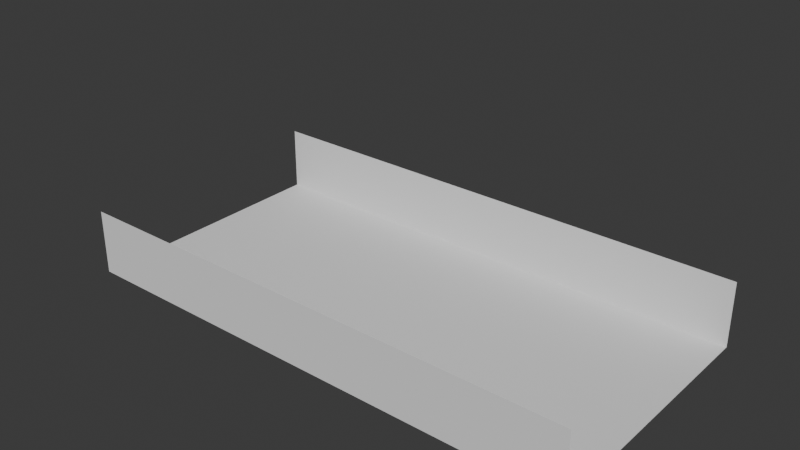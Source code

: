 # Source: hard.blend  (saved by Blender 4.3.32; exported with 4.5.12 LTS)
import bpy
from mathutils import Matrix  # noqa: F401  (used for matrix-valued properties, if any)

bpy.ops.wm.read_factory_settings(use_empty=True)
scene = bpy.context.scene
scene.name = 'Scene'

# ---- collections
col_scene = bpy.data.collections.new('scene'); scene.collection.children.link(col_scene)
col_lights = bpy.data.collections.new('lights'); scene.collection.children.link(col_lights)

# ---- node groups
ng_smooth_by_angle_001 = bpy.data.node_groups.new('Smooth by Angle.001', 'GeometryNodeTree')
_s = ng_smooth_by_angle_001.interface.new_socket(name='Mesh', in_out='OUTPUT', socket_type='NodeSocketGeometry')
_s = ng_smooth_by_angle_001.interface.new_socket(name='Mesh', in_out='INPUT', socket_type='NodeSocketGeometry')
_s = ng_smooth_by_angle_001.interface.new_socket(name='Angle', in_out='INPUT', socket_type='NodeSocketFloat')
_s.subtype = 'ANGLE'
_s.default_value = 0.5236
_s.min_value = 0.0
_s.max_value = 3.142
_s.description = 'Maximum face angle for smooth edges'
_s = ng_smooth_by_angle_001.interface.new_socket(name='Ignore Sharpness', in_out='INPUT', socket_type='NodeSocketBool')
_s.force_non_field = True
ng_smooth_by_angle_001.description = 'Set the sharpness of mesh edges based on the angle between the neighboring faces'
ng_smooth_by_angle_001.is_modifier = True
_N = ng_smooth_by_angle_001.nodes; _L = ng_smooth_by_angle_001.links
n0 = _N.new('GeometryNodeSetShadeSmooth'); n0.name = 'Set Shade Smooth'; n0.location = (120, -80)
n0.domain = 'EDGE'
n1 = _N.new('GeometryNodeSetShadeSmooth'); n1.name = 'Set Shade Smooth.001'; n1.location = (300, -80)
n2 = _N.new('NodeGroupOutput'); n2.name = 'Group Output'; n2.location = (480, -80)
n3 = _N.new('GeometryNodeInputMeshEdgeAngle'); n3.name = 'Edge Angle'; n3.location = (-440, -240)
n4 = _N.new('NodeGroupInput'); n4.name = 'Group Input'; n4.location = (-80, -80)
n5 = _N.new('GeometryNodeInputEdgeSmooth'); n5.name = 'Is Edge Smooth'; n5.location = (-260, -120)
n6 = _N.new('GeometryNodeInputShadeSmooth'); n6.name = 'Is Shade Smooth'; n6.location = (-440, -397)
n7 = _N.new('FunctionNodeCompare'); n7.name = 'Compare'; n7.location = (-260, -260)
n7.operation = 'LESS_EQUAL'
n7.inputs[6].default_value = (0.0, 0.0, 0.0, 0.0)
n7.inputs[7].default_value = (0.0, 0.0, 0.0, 0.0)
n8 = _N.new('FunctionNodeBooleanMath'); n8.name = 'Boolean Math.001'; n8.location = (-80, -260)
n9 = _N.new('NodeGroupInput'); n9.name = 'Group Input.001'; n9.location = (-440, -329)
n10 = _N.new('NodeGroupInput'); n10.name = 'Group Input.002'; n10.location = (-259, -189)
n11 = _N.new('FunctionNodeBooleanMath'); n11.name = 'Boolean Math'; n11.location = (-80, -149)
n11.operation = 'OR'
n12 = _N.new('FunctionNodeBooleanMath'); n12.name = 'Boolean Math.002'; n12.location = (-260, -380)
n12.operation = 'OR'
n13 = _N.new('NodeGroupInput'); n13.name = 'Group Input.003'; n13.location = (-440, -460)
_L.new(n3.outputs[0], n7.inputs[0])
_L.new(n1.outputs[0], n2.inputs[0])
_L.new(n9.outputs[1], n7.inputs[1])
_L.new(n7.outputs[0], n8.inputs[0])
_L.new(n4.outputs[0], n0.inputs[0])
_L.new(n0.outputs[0], n1.inputs[0])
_L.new(n8.outputs[0], n0.inputs[2])
_L.new(n10.outputs[2], n11.inputs[1])
_L.new(n5.outputs[0], n11.inputs[0])
_L.new(n11.outputs[0], n0.inputs[1])
_L.new(n13.outputs[2], n12.inputs[1])
_L.new(n6.outputs[0], n12.inputs[0])
_L.new(n12.outputs[0], n8.inputs[1])
n2.is_active_output = True
ng_reset_smooth_001 = bpy.data.node_groups.new('Reset Smooth.001', 'GeometryNodeTree')
_s = ng_reset_smooth_001.interface.new_socket(name='Output', in_out='OUTPUT', socket_type='NodeSocketGeometry')
_s = ng_reset_smooth_001.interface.new_socket(name='Geometry', in_out='INPUT', socket_type='NodeSocketGeometry')
_s = ng_reset_smooth_001.interface.new_socket(name='Smooth Angle', in_out='INPUT', socket_type='NodeSocketFloat')
_s.subtype = 'ANGLE'
_s.default_value = 0.5236
_s.min_value = 0.0
_s.max_value = 3.142
_s = ng_reset_smooth_001.interface.new_socket(name='Smooth', in_out='INPUT', socket_type='NodeSocketBool')
_N = ng_reset_smooth_001.nodes; _L = ng_reset_smooth_001.links
n0 = _N.new('NodeGroupOutput'); n0.name = 'Group Output'; n0.location = (412, 18)
n1 = _N.new('NodeGroupInput'); n1.name = 'Group Input'; n1.location = (-392, -59)
n2 = _N.new('GeometryNodeGroup'); n2.name = 'Group.006'; n2.location = (15, 18)
n2.node_tree = ng_smooth_by_angle_001
n3 = _N.new('GeometryNodeSetShadeSmooth'); n3.name = 'Set Shade Smooth'; n3.location = (-188, 159)
n3.inputs[2].default_value = False
n4 = _N.new('GeometryNodeSwitch'); n4.name = 'Switch'; n4.location = (221, 18)
n5 = _N.new('NodeReroute'); n5.name = 'Reroute'; n5.location = (155, -138)
n5.width = 16
n5.socket_idname = 'NodeSocketBool'
n6 = _N.new('NodeReroute'); n6.name = 'Reroute.001'; n6.location = (-188, -59)
n6.width = 16
n6.socket_idname = 'NodeSocketFloatAngle'
n7 = _N.new('NodeReroute'); n7.name = 'Reroute.002'; n7.location = (-188, -81)
n7.width = 16
n7.socket_idname = 'NodeSocketBool'
n8 = _N.new('NodeReroute'); n8.name = 'Reroute.003'; n8.location = (155, 124)
n8.width = 16
n8.socket_idname = 'NodeSocketGeometry'
_L.new(n3.outputs[0], n2.inputs[0])
_L.new(n1.outputs[0], n3.inputs[0])
_L.new(n4.outputs[0], n0.inputs[0])
_L.new(n2.outputs[0], n4.inputs[2])
_L.new(n1.outputs[2], n5.inputs[0])
_L.new(n5.outputs[0], n4.inputs[0])
_L.new(n1.outputs[1], n6.inputs[0])
_L.new(n6.outputs[0], n2.inputs[1])
_L.new(n1.outputs[2], n7.inputs[0])
_L.new(n7.outputs[0], n2.inputs[2])
_L.new(n3.outputs[0], n8.inputs[0])
_L.new(n8.outputs[0], n4.inputs[1])
n0.is_active_output = True
ng_set_joined_material_index_001 = bpy.data.node_groups.new('Set Joined Material Index.001', 'GeometryNodeTree')
_s = ng_set_joined_material_index_001.interface.new_socket(name='Geometry', in_out='OUTPUT', socket_type='NodeSocketGeometry')
_s = ng_set_joined_material_index_001.interface.new_socket(name='Base', in_out='INPUT', socket_type='NodeSocketGeometry')
_s = ng_set_joined_material_index_001.interface.new_socket(name='Main', in_out='INPUT', socket_type='NodeSocketGeometry')
_N = ng_set_joined_material_index_001.nodes; _L = ng_set_joined_material_index_001.links
n0 = _N.new('NodeGroupOutput'); n0.name = 'Group Output'; n0.location = (622, 64)
n1 = _N.new('NodeGroupInput'); n1.name = 'Group Input'; n1.location = (-585, 231)
n2 = _N.new('GeometryNodeDeleteGeometry'); n2.name = 'Delete Geometry'; n2.location = (-377, 77)
n3 = _N.new('GeometryNodeInputIndex'); n3.name = 'Index'; n3.location = (-781, 77)
n4 = _N.new('FunctionNodeCompare'); n4.name = 'Compare'; n4.location = (-585, 77)
n4.data_type = 'INT'
n5 = _N.new('GeometryNodeSetMaterialIndex'); n5.name = 'Set Material Index'; n5.location = (222, 231)
n5.inputs[2].default_value = 1
n6 = _N.new('GeometryNodeJoinGeometry'); n6.name = 'Join Geometry'; n6.location = (31, 231)
n7 = _N.new('GeometryNodeDeleteGeometry'); n7.name = 'Delete Geometry.001'; n7.location = (431, 64)
n8 = _N.new('GeometryNodeCaptureAttribute'); n8.name = 'Capture Attribute'; n8.location = (-178, -19)
n8.capture_items.clear()
n9 = _N.new('FunctionNodeInputBool'); n9.name = 'Boolean'; n9.location = (-377, -116)
n9.boolean = True
n9.outputs[0].default_value = False
n10 = _N.new('NodeReroute'); n10.name = 'Reroute.001'; n10.location = (97, -64)
n10.width = 16
n10.socket_idname = 'NodeSocketBool'
_L.new(n4.outputs[0], n2.inputs[1])
_L.new(n3.outputs[0], n4.inputs[2])
_L.new(n5.outputs[0], n7.inputs[0])
_L.new(n1.outputs[0], n2.inputs[0])
_L.new(n6.outputs[0], n5.inputs[0])
_L.new(n7.outputs[0], n0.inputs[0])
_L.new(n2.outputs[0], n8.inputs[0])
_L.new(n9.outputs[0], n8.inputs[1])
_L.new(n8.outputs[0], n6.inputs[0])
_L.new(n1.outputs[1], n6.inputs[0])
_L.new(n8.outputs[1], n10.inputs[0])
_L.new(n10.outputs[0], n7.inputs[1])
n0.is_active_output = True
ng_split_by_uvisland = bpy.data.node_groups.new('Split By UVIsland', 'GeometryNodeTree')
_s = ng_split_by_uvisland.interface.new_socket(name='Geometry', in_out='OUTPUT', socket_type='NodeSocketGeometry')
_s = ng_split_by_uvisland.interface.new_socket(name='Geometry', in_out='INPUT', socket_type='NodeSocketGeometry')
_s = ng_split_by_uvisland.interface.new_socket(name='UVMap', in_out='INPUT', socket_type='NodeSocketVector')
_s.default_attribute_name = 'UV'
_s = ng_split_by_uvisland.interface.new_socket(name='Unwrap', in_out='INPUT', socket_type='NodeSocketBool')
_s = ng_split_by_uvisland.interface.new_socket(name='Epsilon', in_out='INPUT', socket_type='NodeSocketFloat')
_s.default_value = 0.001
_s.min_value = -1e+04
_s.max_value = 1e+04
ng_split_by_uvisland.is_modifier = True
_N = ng_split_by_uvisland.nodes; _L = ng_split_by_uvisland.links
n0 = _N.new('NodeGroupInput'); n0.name = 'Group Input'; n0.location = (-469, -244)
n1 = _N.new('NodeGroupOutput'); n1.name = 'Group Output'; n1.location = (812, -131)
n2 = _N.new('GeometryNodeSplitEdges'); n2.name = 'Split Edges'; n2.location = (220, -231)
n3 = _N.new('GeometryNodeSetPosition'); n3.name = 'Set Position'; n3.location = (419, -108)
n4 = _N.new('GeometryNodeSwitch'); n4.name = 'Switch'; n4.location = (622, -131)
n5 = _N.new('NodeGroupInput'); n5.name = 'Group Input.001'; n5.location = (221, 5)
n6 = _N.new('GeometryNodeCaptureAttribute'); n6.name = 'Capture Attribute'; n6.location = (-277, -404)
n6.capture_items.clear()
n6.domain = 'EDGE'
n7 = _N.new('GeometryNodeInputIndex'); n7.name = 'Index'; n7.location = (-477, -451)
n8 = _N.new('NodeReroute'); n8.name = 'Reroute'; n8.location = (485, -50)
n8.width = 16
n8.socket_idname = 'NodeSocketBool'
n9 = _N.new('NodeReroute'); n9.name = 'Reroute.001'; n9.location = (559, -50)
n9.width = 16
n9.socket_idname = 'NodeSocketBool'
n10 = _N.new('GeometryNodeCornersOfEdge'); n10.name = 'Corners of Edge'; n10.location = (135, -413)
n11 = _N.new('GeometryNodeCornersOfEdge'); n11.name = 'Corners of Edge.001'; n11.location = (132, -581)
n11.inputs[2].default_value = 1
n12 = _N.new('NodeReroute'); n12.name = 'Reroute.004'; n12.location = (-50, -587)
n12.width = 16
n12.socket_idname = 'NodeSocketInt'
n13 = _N.new('GeometryNodeOffsetCornerInFace'); n13.name = 'Offset Corner in Face'; n13.location = (351, -434)
n13.inputs[1].default_value = 1
n14 = _N.new('GeometryNodeCornersOfEdge'); n14.name = 'Corners of Edge.002'; n14.location = (131, -836)
n14.inputs[2].default_value = 1
n15 = _N.new('GeometryNodeCornersOfEdge'); n15.name = 'Corners of Edge.003'; n15.location = (128, -1004)
n16 = _N.new('GeometryNodeOffsetCornerInFace'); n16.name = 'Offset Corner in Face.001'; n16.location = (311, -837)
n16.inputs[1].default_value = 1
n17 = _N.new('NodeReroute'); n17.name = 'Reroute.005'; n17.location = (-57, -967)
n17.width = 16
n17.socket_idname = 'NodeSocketInt'
n18 = _N.new('GeometryNodeSampleIndex'); n18.name = 'Sample Index'; n18.location = (544, -451)
n18.data_type = 'FLOAT_VECTOR'
n18.domain = 'CORNER'
n19 = _N.new('GeometryNodeSampleIndex'); n19.name = 'Sample Index.001'; n19.location = (547, -675)
n19.data_type = 'FLOAT_VECTOR'
n19.domain = 'CORNER'
n20 = _N.new('NodeReroute'); n20.name = 'Reroute.006'; n20.location = (473, -693)
n20.width = 16
n20.socket_idname = 'NodeSocketGeometry'
n21 = _N.new('GeometryNodeSampleIndex'); n21.name = 'Sample Index.002'; n21.location = (544, -876)
n21.data_type = 'FLOAT_VECTOR'
n21.domain = 'CORNER'
n22 = _N.new('GeometryNodeSampleIndex'); n22.name = 'Sample Index.003'; n22.location = (544, -1074)
n22.data_type = 'FLOAT_VECTOR'
n22.domain = 'CORNER'
n23 = _N.new('NodeReroute'); n23.name = 'Reroute.007'; n23.location = (511, -1099)
n23.width = 16
n23.socket_idname = 'NodeSocketGeometry'
n24 = _N.new('FunctionNodeCompare'); n24.name = 'Compare'; n24.location = (765, -474)
n24.operation = 'NOT_EQUAL'
n24.data_type = 'VECTOR'
n25 = _N.new('FunctionNodeCompare'); n25.name = 'Compare.001'; n25.location = (838, -826)
n25.operation = 'NOT_EQUAL'
n25.data_type = 'VECTOR'
n26 = _N.new('NodeGroupInput'); n26.name = 'Group Input.002'; n26.location = (837, -673)
n27 = _N.new('FunctionNodeBooleanMath'); n27.name = 'Boolean Math'; n27.location = (1146, -673)
n27.operation = 'OR'
_L.new(n4.outputs[0], n1.inputs[0])
_L.new(n2.outputs[0], n3.inputs[0])
_L.new(n5.outputs[1], n3.inputs[2])
_L.new(n7.outputs[0], n6.inputs[1])
_L.new(n0.outputs[0], n6.inputs[0])
_L.new(n6.outputs[0], n2.inputs[0])
_L.new(n5.outputs[2], n8.inputs[0])
_L.new(n8.outputs[0], n9.inputs[0])
_L.new(n9.outputs[0], n4.inputs[0])
_L.new(n12.outputs[0], n10.inputs[0])
_L.new(n6.outputs[1], n12.inputs[0])
_L.new(n12.outputs[0], n11.inputs[0])
_L.new(n10.outputs[0], n13.inputs[0])
_L.new(n14.outputs[0], n16.inputs[0])
_L.new(n17.outputs[0], n14.inputs[0])
_L.new(n17.outputs[0], n15.inputs[0])
_L.new(n12.outputs[0], n17.inputs[0])
_L.new(n13.outputs[0], n18.inputs[2])
_L.new(n20.outputs[0], n18.inputs[0])
_L.new(n20.outputs[0], n19.inputs[0])
_L.new(n6.outputs[0], n20.inputs[0])
_L.new(n23.outputs[0], n21.inputs[0])
_L.new(n23.outputs[0], n22.inputs[0])
_L.new(n20.outputs[0], n23.inputs[0])
_L.new(n0.outputs[1], n18.inputs[1])
_L.new(n11.outputs[0], n19.inputs[2])
_L.new(n16.outputs[0], n21.inputs[2])
_L.new(n15.outputs[0], n22.inputs[2])
_L.new(n0.outputs[1], n19.inputs[1])
_L.new(n0.outputs[1], n21.inputs[1])
_L.new(n0.outputs[1], n22.inputs[1])
_L.new(n18.outputs[0], n24.inputs[4])
_L.new(n19.outputs[0], n24.inputs[5])
_L.new(n21.outputs[0], n25.inputs[4])
_L.new(n22.outputs[0], n25.inputs[5])
_L.new(n26.outputs[3], n24.inputs[12])
_L.new(n26.outputs[3], n25.inputs[12])
_L.new(n24.outputs[0], n27.inputs[0])
_L.new(n25.outputs[0], n27.inputs[1])
_L.new(n27.outputs[0], n2.inputs[1])
_L.new(n3.outputs[0], n4.inputs[2])
_L.new(n2.outputs[0], n4.inputs[1])
n1.is_active_output = True
ng_uv_rotate_and_scale = bpy.data.node_groups.new('UV Rotate And Scale', 'GeometryNodeTree')
_s = ng_uv_rotate_and_scale.interface.new_socket(name='Vector', in_out='OUTPUT', socket_type='NodeSocketVector')
_s = ng_uv_rotate_and_scale.interface.new_socket(name='Vector', in_out='INPUT', socket_type='NodeSocketVector')
_s.min_value = 0.0
_s.max_value = 1.0
_s.hide_value = True
_s = ng_uv_rotate_and_scale.interface.new_socket(name='Scale', in_out='INPUT', socket_type='NodeSocketFloat')
_s.default_value = 1.0
_s.min_value = -1e+04
_s.max_value = 1e+04
_s = ng_uv_rotate_and_scale.interface.new_socket(name='Angle', in_out='INPUT', socket_type='NodeSocketFloat')
_s.subtype = 'ANGLE'
_s.default_value = 0.7854
_N = ng_uv_rotate_and_scale.nodes; _L = ng_uv_rotate_and_scale.links
n0 = _N.new('NodeGroupOutput'); n0.name = 'Group Output'; n0.location = (532, 11)
n1 = _N.new('NodeGroupInput'); n1.name = 'Group Input'; n1.location = (-466, 163)
n2 = _N.new('ShaderNodeVectorRotate'); n2.name = 'Vector Rotate'; n2.location = (-267, 343)
n3 = _N.new('ShaderNodeVectorMath'); n3.name = 'Vector Math'; n3.location = (141, 96)
n3.operation = 'SCALE'
n4 = _N.new('ShaderNodeVectorMath'); n4.name = 'Vector Math.001'; n4.location = (-58, 156)
n4.operation = 'SUBTRACT'
n5 = _N.new('ShaderNodeVectorMath'); n5.name = 'Vector Math.002'; n5.location = (342, 11)
n6 = _N.new('FunctionNodeInputVector'); n6.name = 'Vector'; n6.location = (-267, -75)
n6.vector = (0.5, 0.5, 0.5)
n6.outputs[0].default_value = (0.0, 0.0, 0.0)
n7 = _N.new('NodeReroute'); n7.name = 'Reroute'; n7.location = (-201, -10)
n7.width = 16
n7.socket_idname = 'NodeSocketFloat'
n8 = _N.new('NodeReroute'); n8.name = 'Reroute.001'; n8.location = (8, -97)
n8.width = 16
n8.socket_idname = 'NodeSocketVector'
_L.new(n6.outputs[0], n4.inputs[1])
_L.new(n4.outputs[0], n3.inputs[0])
_L.new(n3.outputs[0], n5.inputs[0])
_L.new(n2.outputs[0], n4.inputs[0])
_L.new(n1.outputs[0], n2.inputs[0])
_L.new(n5.outputs[0], n0.inputs[0])
_L.new(n1.outputs[2], n2.inputs[3])
_L.new(n1.outputs[1], n7.inputs[0])
_L.new(n7.outputs[0], n3.inputs[3])
_L.new(n6.outputs[0], n8.inputs[0])
_L.new(n8.outputs[0], n5.inputs[1])
n0.is_active_output = True
ng_modernprimitive_cube_0011 = bpy.data.node_groups.new('[ModernPrimitive]Cube_0011', 'GeometryNodeTree')
_s = ng_modernprimitive_cube_0011.interface.new_socket(name='Geometry', in_out='OUTPUT', socket_type='NodeSocketGeometry')
_s = ng_modernprimitive_cube_0011.interface.new_socket(name='Geometry', in_out='INPUT', socket_type='NodeSocketGeometry')
_s = ng_modernprimitive_cube_0011.interface.new_socket(name='Size X', in_out='INPUT', socket_type='NodeSocketFloat')
_s.subtype = 'DISTANCE'
_s.default_value = 1.0
_s.min_value = 1e-05
_s.max_value = 1e+05
_s.force_non_field = True
_s = ng_modernprimitive_cube_0011.interface.new_socket(name='Size Y', in_out='INPUT', socket_type='NodeSocketFloat')
_s.subtype = 'DISTANCE'
_s.default_value = 1.0
_s.min_value = 1e-05
_s.max_value = 1e+05
_s.force_non_field = True
_s = ng_modernprimitive_cube_0011.interface.new_socket(name='Size Z', in_out='INPUT', socket_type='NodeSocketFloat')
_s.subtype = 'DISTANCE'
_s.default_value = 1.0
_s.min_value = 1e-05
_s.max_value = 1e+05
_s.force_non_field = True
_s = ng_modernprimitive_cube_0011.interface.new_socket(name='Division X', in_out='INPUT', socket_type='NodeSocketInt')
_s.default_value = 2
_s.min_value = 2
_s.max_value = 1000
_s.force_non_field = True
_s = ng_modernprimitive_cube_0011.interface.new_socket(name='Division Y', in_out='INPUT', socket_type='NodeSocketInt')
_s.default_value = 2
_s.min_value = 2
_s.max_value = 1000
_s.force_non_field = True
_s = ng_modernprimitive_cube_0011.interface.new_socket(name='Division Z', in_out='INPUT', socket_type='NodeSocketInt')
_s.default_value = 2
_s.min_value = 2
_s.max_value = 1000
_s.force_non_field = True
_s = ng_modernprimitive_cube_0011.interface.new_socket(name='Global Division', in_out='INPUT', socket_type='NodeSocketFloat')
_s.default_value = 1.0
_s.min_value = 1.0
_s.max_value = 1000.0
_s.force_non_field = True
ng_modernprimitive_cube_0011.interface.new_panel('Smooth')
_s = ng_modernprimitive_cube_0011.interface.new_socket(name='Smooth Angle', in_out='INPUT', socket_type='NodeSocketFloat')
_s.subtype = 'ANGLE'
_s.default_value = 0.5236
_s.min_value = 0.0
_s.max_value = 3.142
_s.force_non_field = True
_s = ng_modernprimitive_cube_0011.interface.new_socket(name='Smooth', in_out='INPUT', socket_type='NodeSocketBool')
_s.force_non_field = True
ng_modernprimitive_cube_0011.interface.new_panel('UV')
_s = ng_modernprimitive_cube_0011.interface.new_socket(name='UV Type', in_out='INPUT', socket_type='NodeSocketMenu')
_s.default_value = 'Simple'
_s.force_non_field = True
_s = ng_modernprimitive_cube_0011.interface.new_socket(name='UV Name', in_out='INPUT', socket_type='NodeSocketString')
_s.default_value = 'UVMap'
_s = ng_modernprimitive_cube_0011.interface.new_socket(name='Rotate 45 Degree', in_out='INPUT', socket_type='NodeSocketBool')
_s.force_non_field = True
ng_modernprimitive_cube_0011.is_modifier = True
_N = ng_modernprimitive_cube_0011.nodes; _L = ng_modernprimitive_cube_0011.links
n0 = _N.new('NodeGroupInput'); n0.name = 'Group Input'; n0.location = (29, -96)
n1 = _N.new('NodeGroupOutput'); n1.name = 'Group Output'; n1.location = (2236, -232)
n2 = _N.new('GeometryNodeMeshCube'); n2.name = 'Cube'; n2.location = (724, -156)
n3 = _N.new('GeometryNodeGizmoLinear'); n3.name = 'Linear Gizmo'; n3.location = (487, -62)
n3.label = 'Size X'
n3.color_id = 'X'
n3.draw_style = 'BOX'
n3.inputs[2].default_value = (1.0, 0.0, 0.0)
n4 = _N.new('ShaderNodeCombineXYZ'); n4.name = 'Combine XYZ.001'; n4.location = (249, -110)
n4.label = '(X, 0, 0)'
n4.hide = True
n5 = _N.new('GeometryNodeGizmoLinear'); n5.name = 'Linear Gizmo.001'; n5.location = (445, -66)
n5.label = 'Size Y'
n5.color_id = 'Y'
n5.draw_style = 'BOX'
n5.inputs[2].default_value = (0.0, 1.0, 0.0)
n6 = _N.new('ShaderNodeCombineXYZ'); n6.name = 'Combine XYZ.002'; n6.location = (229, -129)
n6.label = '(0, Y, 0)'
n6.hide = True
n7 = _N.new('ShaderNodeCombineXYZ'); n7.name = 'Combine XYZ.003'; n7.location = (258, -149)
n7.hide = True
n8 = _N.new('ShaderNodeVectorMath'); n8.name = 'Vector Math'; n8.location = (487, -149)
n8.label = 'x2'
n8.hide = True
n8.operation = 'MULTIPLY'
n8.inputs[1].default_value = (2.0, 2.0, 2.0)
n9 = _N.new('GeometryNodeGizmoLinear'); n9.name = 'Linear Gizmo.002'; n9.location = (531, -59)
n9.label = 'Size Z'
n9.color_id = 'Z'
n9.draw_style = 'BOX'
n10 = _N.new('ShaderNodeCombineXYZ'); n10.name = 'Combine XYZ.004'; n10.location = (333, -219)
n10.label = '(0, 0, Z)'
n10.hide = True
n11 = _N.new('NodeFrame'); n11.name = 'Frame.001'; n11.location = (-335, 305)
n11.label = 'Gizmo X'
n11.width = 657
n11.label_size = 33
n12 = _N.new('NodeFrame'); n12.name = 'Frame.002'; n12.location = (-970, 271)
n12.label = 'Gizmo Y'
n12.width = 617
n12.label_size = 36
n13 = _N.new('NodeFrame'); n13.name = 'Frame.003'; n13.location = (-974, -347)
n13.label = 'Gizmo Z'
n13.width = 700
n13.label_size = 35
n14 = _N.new('NodeGroupInput'); n14.name = 'Group Input.001'; n14.location = (29, -149)
n15 = _N.new('NodeFrame'); n15.name = 'Frame'; n15.location = (-1250, 1609)
n15.label = 'Make Cube'
n15.width = 2406
n15.label_size = 35
n16 = _N.new('NodeGroupInput'); n16.name = 'Group Input.002'; n16.location = (29, -85)
n17 = _N.new('NodeReroute'); n17.name = 'Reroute'; n17.location = (258, -62)
n17.width = 16
n17.socket_idname = 'NodeSocketFloatDistance'
n18 = _N.new('NodeGroupInput'); n18.name = 'Group Input.003'; n18.location = (29, -95)
n19 = _N.new('NodeReroute'); n19.name = 'Reroute.002'; n19.location = (295, -66)
n19.width = 16
n19.socket_idname = 'NodeSocketFloatDistance'
n20 = _N.new('NodeReroute'); n20.name = 'Reroute.003'; n20.location = (369, -66)
n20.width = 16
n20.socket_idname = 'NodeSocketFloatDistance'
n21 = _N.new('GeometryNodeGizmoDial'); n21.name = 'Dial Gizmo'; n21.location = (718, -65)
n21.label = 'Global Division'
n21.color_id = 'SECONDARY'
n21.inputs[2].default_value = (1.0, 1.0, -1.0)
n21.inputs[4].default_value = 0.5
n22 = _N.new('NodeGroupInput'); n22.name = 'Group Input.004'; n22.location = (30, -109)
n23 = _N.new('ShaderNodeCombineXYZ'); n23.name = 'Combine XYZ.005'; n23.location = (489, -65)
n23.label = '(0, 0, Z)'
n24 = _N.new('NodeFrame'); n24.name = 'Frame.004'; n24.location = (-1010, -1073)
n24.label = 'Global Division'
n24.width = 887
n24.label_size = 36
n25 = _N.new('ShaderNodeMath'); n25.name = 'Math'; n25.location = (347, -208)
n25.label = 'x GlobalDivision'
n25.hide = True
n25.operation = 'MULTIPLY'
n26 = _N.new('ShaderNodeMath'); n26.name = 'Math.003'; n26.location = (510, -210)
n26.label = 'clamp'
n26.hide = True
n26.operation = 'MAXIMUM'
n26.inputs[1].default_value = 2.0
n27 = _N.new('ShaderNodeMath'); n27.name = 'Math.004'; n27.location = (342, -273)
n27.label = 'x GlobalDivision'
n27.hide = True
n27.operation = 'MULTIPLY'
n28 = _N.new('ShaderNodeMath'); n28.name = 'Math.005'; n28.location = (338, -337)
n28.label = 'x GlobalDivision'
n28.hide = True
n28.operation = 'MULTIPLY'
n29 = _N.new('ShaderNodeMath'); n29.name = 'Math.006'; n29.location = (516, -281)
n29.label = 'clamp'
n29.hide = True
n29.operation = 'MAXIMUM'
n29.inputs[1].default_value = 2.0
n30 = _N.new('ShaderNodeMath'); n30.name = 'Math.007'; n30.location = (510, -334)
n30.label = 'clamp'
n30.hide = True
n30.operation = 'MAXIMUM'
n30.inputs[1].default_value = 2.0
n31 = _N.new('GeometryNodeGizmoDial'); n31.name = 'Dial Gizmo.001'; n31.location = (486, -315)
n31.label = 'Division X'
n31.color_id = 'X'
n31.inputs[2].default_value = (-1.0, 0.0, 0.0)
n31.inputs[4].default_value = 0.5
n32 = _N.new('GeometryNodeGizmoDial'); n32.name = 'Dial Gizmo.002'; n32.location = (529, -299)
n32.label = 'Division Z'
n32.color_id = 'Z'
n32.inputs[2].default_value = (0.0, 0.0, -1.0)
n32.inputs[4].default_value = 0.5
n33 = _N.new('ShaderNodeMath'); n33.name = 'Math.010'; n33.location = (260, -122)
n33.label = 'x -1'
n33.hide = True
n33.operation = 'MULTIPLY'
n33.inputs[1].default_value = -1.0
n34 = _N.new('ShaderNodeMath'); n34.name = 'Math.011'; n34.location = (260, -65)
n34.label = 'x -1'
n34.hide = True
n34.operation = 'MULTIPLY'
n34.inputs[1].default_value = -1.0
n35 = _N.new('GeometryNodeGizmoDial'); n35.name = 'Dial Gizmo.003'; n35.location = (448, -303)
n35.label = 'Division Y'
n35.color_id = 'Y'
n35.inputs[2].default_value = (0.0, -1.0, 0.0)
n35.inputs[4].default_value = 0.5
n36 = _N.new('NodeGroupInput'); n36.name = 'Group Input.005'; n36.location = (1838, -391)
n37 = _N.new('GeometryNodeStoreNamedAttribute'); n37.name = 'Store Named Attribute'; n37.location = (29, -40)
n37.data_type = 'FLOAT2'
n37.domain = 'CORNER'
n38 = _N.new('GeometryNodeGroup'); n38.name = 'Group.001'; n38.location = (1840, -232)
n38.node_tree = ng_reset_smooth_001
n39 = _N.new('NodeGroupInput'); n39.name = 'Group Input.006'; n39.location = (29, -241)
n40 = _N.new('GeometryNodeGroup'); n40.name = 'Group'; n40.location = (2038, -232)
n40.node_tree = ng_set_joined_material_index_001
n41 = _N.new('GeometryNodeGroup'); n41.name = 'Group.002'; n41.location = (438, -135)
n41.node_tree = ng_split_by_uvisland
n41.inputs[2].default_value = False
n41.inputs[3].default_value = 0.001
n42 = _N.new('GeometryNodeMenuSwitch'); n42.name = 'Menu Switch'; n42.location = (1642, -232)
n42.enum_items.clear()
_it = n42.enum_items.new('Simple')
_it = n42.enum_items.new('Evenly (Slow)')
n43 = _N.new('NodeGroupInput'); n43.name = 'Group Input.007'; n43.location = (1636, -414)
n44 = _N.new('GeometryNodeStoreNamedAttribute'); n44.name = 'Store Named Attribute.001'; n44.location = (653, -74)
n44.data_type = 'FLOAT2'
n44.domain = 'CORNER'
n45 = _N.new('NodeGroupInput'); n45.name = 'Group Input.008'; n45.location = (656, -277)
n46 = _N.new('GeometryNodeUVUnwrap'); n46.name = 'UV Unwrap'; n46.location = (227, -283)
n47 = _N.new('GeometryNodeMergeByDistance'); n47.name = 'Merge by Distance'; n47.location = (843, -40)
n48 = _N.new('GeometryNodeGroup'); n48.name = 'Group.003'; n48.location = (425, -342)
n48.node_tree = ng_uv_rotate_and_scale
n48.inputs[1].default_value = 1.0
n49 = _N.new('GeometryNodeSwitch'); n49.name = 'Switch'; n49.location = (227, -402)
n49.input_type = 'FLOAT'
n49.inputs[1].default_value = 0.0
n50 = _N.new('NodeGroupInput'); n50.name = 'Group Input.009'; n50.location = (29, -360)
n51 = _N.new('ShaderNodeMath'); n51.name = 'Math.001'; n51.location = (29, -445)
n51.operation = 'RADIANS'
n51.inputs[0].default_value = 45.0
n52 = _N.new('NodeFrame'); n52.name = 'Frame.005'; n52.location = (455, -459)
n52.label = 'UV (Evenly)'
n52.width = 1013
n53 = _N.new('NodeFrame'); n53.name = 'Frame.006'; n53.location = (1279, -58)
n53.label = 'UV (Simple)'
n53.width = 199
n0.parent = n13
n1.parent = n15
n2.parent = n15
n3.parent = n11
n4.parent = n11
n5.parent = n12
n6.parent = n12
n7.parent = n15
n8.parent = n15
n9.parent = n13
n10.parent = n13
n14.parent = n15
n16.parent = n11
n17.parent = n11
n18.parent = n12
n19.parent = n12
n20.parent = n12
n21.parent = n24
n22.parent = n24
n23.parent = n24
n25.parent = n15
n26.parent = n15
n27.parent = n15
n28.parent = n15
n29.parent = n15
n30.parent = n15
n31.parent = n11
n32.parent = n13
n33.parent = n24
n34.parent = n24
n35.parent = n12
n36.parent = n15
n37.parent = n53
n38.parent = n15
n39.parent = n53
n40.parent = n15
n41.parent = n52
n42.parent = n15
n43.parent = n15
n44.parent = n52
n45.parent = n52
n46.parent = n52
n47.parent = n52
n48.parent = n52
n49.parent = n52
n50.parent = n52
n51.parent = n52
n52.parent = n15
n53.parent = n15
_L.new(n4.outputs[0], n3.inputs[1])
_L.new(n6.outputs[0], n5.inputs[1])
_L.new(n7.outputs[0], n8.inputs[0])
_L.new(n8.outputs[0], n2.inputs[0])
_L.new(n10.outputs[0], n9.inputs[1])
_L.new(n0.outputs[3], n10.inputs[2])
_L.new(n0.outputs[3], n9.inputs[0])
_L.new(n14.outputs[1], n7.inputs[0])
_L.new(n14.outputs[2], n7.inputs[1])
_L.new(n14.outputs[3], n7.inputs[2])
_L.new(n26.outputs[0], n2.inputs[1])
_L.new(n16.outputs[1], n4.inputs[0])
_L.new(n16.outputs[1], n17.inputs[0])
_L.new(n17.outputs[0], n3.inputs[0])
_L.new(n18.outputs[2], n6.inputs[1])
_L.new(n18.outputs[2], n19.inputs[0])
_L.new(n19.outputs[0], n20.inputs[0])
_L.new(n20.outputs[0], n5.inputs[0])
_L.new(n22.outputs[3], n23.inputs[2])
_L.new(n22.outputs[7], n21.inputs[0])
_L.new(n14.outputs[4], n25.inputs[0])
_L.new(n14.outputs[7], n25.inputs[1])
_L.new(n25.outputs[0], n26.inputs[0])
_L.new(n14.outputs[5], n27.inputs[0])
_L.new(n14.outputs[6], n28.inputs[0])
_L.new(n27.outputs[0], n29.inputs[0])
_L.new(n28.outputs[0], n30.inputs[0])
_L.new(n29.outputs[0], n2.inputs[2])
_L.new(n30.outputs[0], n2.inputs[3])
_L.new(n14.outputs[7], n28.inputs[1])
_L.new(n14.outputs[7], n27.inputs[1])
_L.new(n16.outputs[4], n31.inputs[0])
_L.new(n4.outputs[0], n31.inputs[1])
_L.new(n0.outputs[6], n32.inputs[0])
_L.new(n10.outputs[0], n32.inputs[1])
_L.new(n23.outputs[0], n21.inputs[1])
_L.new(n22.outputs[2], n33.inputs[0])
_L.new(n33.outputs[0], n23.inputs[1])
_L.new(n22.outputs[1], n34.inputs[0])
_L.new(n34.outputs[0], n23.inputs[0])
_L.new(n18.outputs[5], n35.inputs[0])
_L.new(n6.outputs[0], n35.inputs[1])
_L.new(n2.outputs[1], n37.inputs[3])
_L.new(n2.outputs[0], n37.inputs[0])
_L.new(n36.outputs[8], n38.inputs[1])
_L.new(n36.outputs[9], n38.inputs[2])
_L.new(n40.outputs[0], n1.inputs[0])
_L.new(n39.outputs[11], n37.inputs[2])
_L.new(n38.outputs[0], n40.inputs[1])
_L.new(n36.outputs[0], n40.inputs[0])
_L.new(n2.outputs[0], n41.inputs[0])
_L.new(n2.outputs[1], n41.inputs[1])
_L.new(n43.outputs[10], n42.inputs[0])
_L.new(n37.outputs[0], n42.inputs[1])
_L.new(n42.outputs[0], n38.inputs[0])
_L.new(n45.outputs[11], n44.inputs[2])
_L.new(n41.outputs[0], n44.inputs[0])
_L.new(n47.outputs[0], n42.inputs[2])
_L.new(n44.outputs[0], n47.inputs[0])
_L.new(n46.outputs[0], n48.inputs[0])
_L.new(n48.outputs[0], n44.inputs[3])
_L.new(n49.outputs[0], n48.inputs[2])
_L.new(n50.outputs[12], n49.inputs[0])
_L.new(n51.outputs[0], n49.inputs[2])
n1.is_active_output = True

# ---- world
world_world = bpy.data.worlds.new('World'); scene.world = world_world
world_world.use_nodes = True; world_world.node_tree.nodes.clear()
_N = world_world.node_tree.nodes; _L = world_world.node_tree.links
n0 = _N.new('ShaderNodeOutputWorld'); n0.name = 'World Output'; n0.location = (300, 300)
n1 = _N.new('ShaderNodeBackground'); n1.name = 'Background'; n1.location = (10, 300)
n1.inputs[0].default_value = (0.05088, 0.05088, 0.05088, 1.0)
_L.new(n1.outputs[0], n0.inputs[0])
n0.is_active_output = True
world_world.color = (0.05088, 0.05088, 0.05088)
world_world.sun_shadow_jitter_overblur = 0.0

# ---- meshes
me_cube = bpy.data.meshes.new('Cube')
me_cube.from_pydata([(-8.0, -1.0, -1.0), (-8.0, -1.0, 1.0), (-8.0, 1.0, -1.0), (-8.0, 1.0, 1.0), (8.0, -1.0, -1.0), (8.0, -1.0, 1.0), (8.0, 1.0, -1.0), (8.0, 1.0, 1.0)], [], [(2, 6, 7, 3), (4, 0, 1, 5), (2, 0, 4, 6)])
_uv = me_cube.uv_layers.new(name='UVMap')
_uv.uv.foreach_set('vector', [0.375, 0.25, 0.375, 0.5, 0.625, 0.5, 0.625, 0.25, 0.375, 0.75, 0.375, 1.0, 0.625, 1.0, 0.625, 0.75, 0.125, 0.5, 0.125, 0.75, 0.375, 0.75, 0.375, 0.5])
me_cube.update()
me_modernprimitive_basemesh_001 = bpy.data.meshes.new('[ModernPrimitive]BaseMesh.001')
me_modernprimitive_basemesh_001.from_pydata([(-1.0, -1.0, -1.0), (-1.0, -1.0, 1.0), (-1.0, 1.0, -1.0), (-1.0, 1.0, 1.0), (1.0, -1.0, -1.0), (1.0, -1.0, 1.0), (1.0, 1.0, -1.0), (1.0, 1.0, 1.0)], [], [(0, 1, 3, 2), (2, 3, 7, 6), (6, 7, 5, 4), (4, 5, 1, 0), (2, 6, 4, 0), (7, 3, 1, 5)])
_uv = me_modernprimitive_basemesh_001.uv_layers.new(name='UVMap')
_uv.uv.foreach_set('vector', [0.375, 0.0, 0.625, 0.0, 0.625, 0.25, 0.375, 0.25, 0.375, 0.25, 0.625, 0.25, 0.625, 0.5, 0.375, 0.5, 0.375, 0.5, 0.625, 0.5, 0.625, 0.75, 0.375, 0.75, 0.375, 0.75, 0.625, 0.75, 0.625, 1.0, 0.375, 1.0, 0.125, 0.5, 0.375, 0.5, 0.375, 0.75, 0.125, 0.75, 0.625, 0.5, 0.875, 0.5, 0.875, 0.75, 0.625, 0.75])
me_modernprimitive_basemesh_001.materials.append(None)
me_modernprimitive_basemesh_001.update()

# ---- objects
ob_cube_002 = bpy.data.objects.new('Cube.002', me_cube)
ob_cube = bpy.data.objects.new('Cube', me_modernprimitive_basemesh_001)

# ---- transforms, parenting, visibility, modifiers, constraints
ob_cube_002.location = (0.0, 0.0, 0.0)
ob_cube_002.scale = (1.0, 4.0, 1.0)
ob_cube.location = (-3.099, 1.138, 2.302)
ob_cube.rotation_euler = (-0.3032, 0.4548, 0.1234)
_m = ob_cube.modifiers.new('[ModernPrimitive]Cube', 'NODES')
_m.node_group = ng_modernprimitive_cube_0011
_gi = [s.identifier for s in ng_modernprimitive_cube_0011.interface.items_tree if s.item_type == 'SOCKET' and s.in_out == 'INPUT']
_m[_gi[1]] = 0.4805  # Size X
_m[_gi[2]] = 1.542  # Size Y
_m[_gi[3]] = 1.511  # Size Z
_m[_gi[8]] = 0.7854  # Smooth Angle
_m[_gi[10]] = 0  # UV Type

# ---- collection membership
col_scene.objects.link(ob_cube_002)
col_scene.objects.link(ob_cube)
def _layer_coll(name, lc=None):
    lc = lc or bpy.context.view_layer.layer_collection
    for c in lc.children:
        if c.name == name: return c
        r = _layer_coll(name, c)
        if r: return r
_layer_coll('lights').exclude = True

# ---- scene / render settings (as saved in the file)
scene.frame_start = 1; scene.frame_end = 250; scene.frame_set(1)
scene.render.engine = 'BLENDER_EEVEE_NEXT'
bpy.context.view_layer.update()

# ---- added for rendering (the .blend has no active camera and no usable light): camera, sun
cam_auto = bpy.data.cameras.new('AutoCamera')
cam_auto.lens = 50.0
cam_auto.sensor_width = 36.0
cam_auto.clip_end = 1000.0
ob_auto_camera = bpy.data.objects.new('AutoCamera', cam_auto)
scene.collection.objects.link(ob_auto_camera)
ob_auto_camera.location = (17.2417, -20.69, 15.4042)
ob_auto_camera.rotation_euler = (1.09748, -7.21219e-08, 0.694738)
scene.camera = ob_auto_camera
light_auto_sun = bpy.data.lights.new('AutoSun', 'SUN')
light_auto_sun.energy = 3.0
light_auto_sun.angle = 0.0523599
ob_auto_sun = bpy.data.objects.new('AutoSun', light_auto_sun)
scene.collection.objects.link(ob_auto_sun)
ob_auto_sun.rotation_euler = (0.872665, 0.174533, 0.523599)
bpy.context.view_layer.update()
